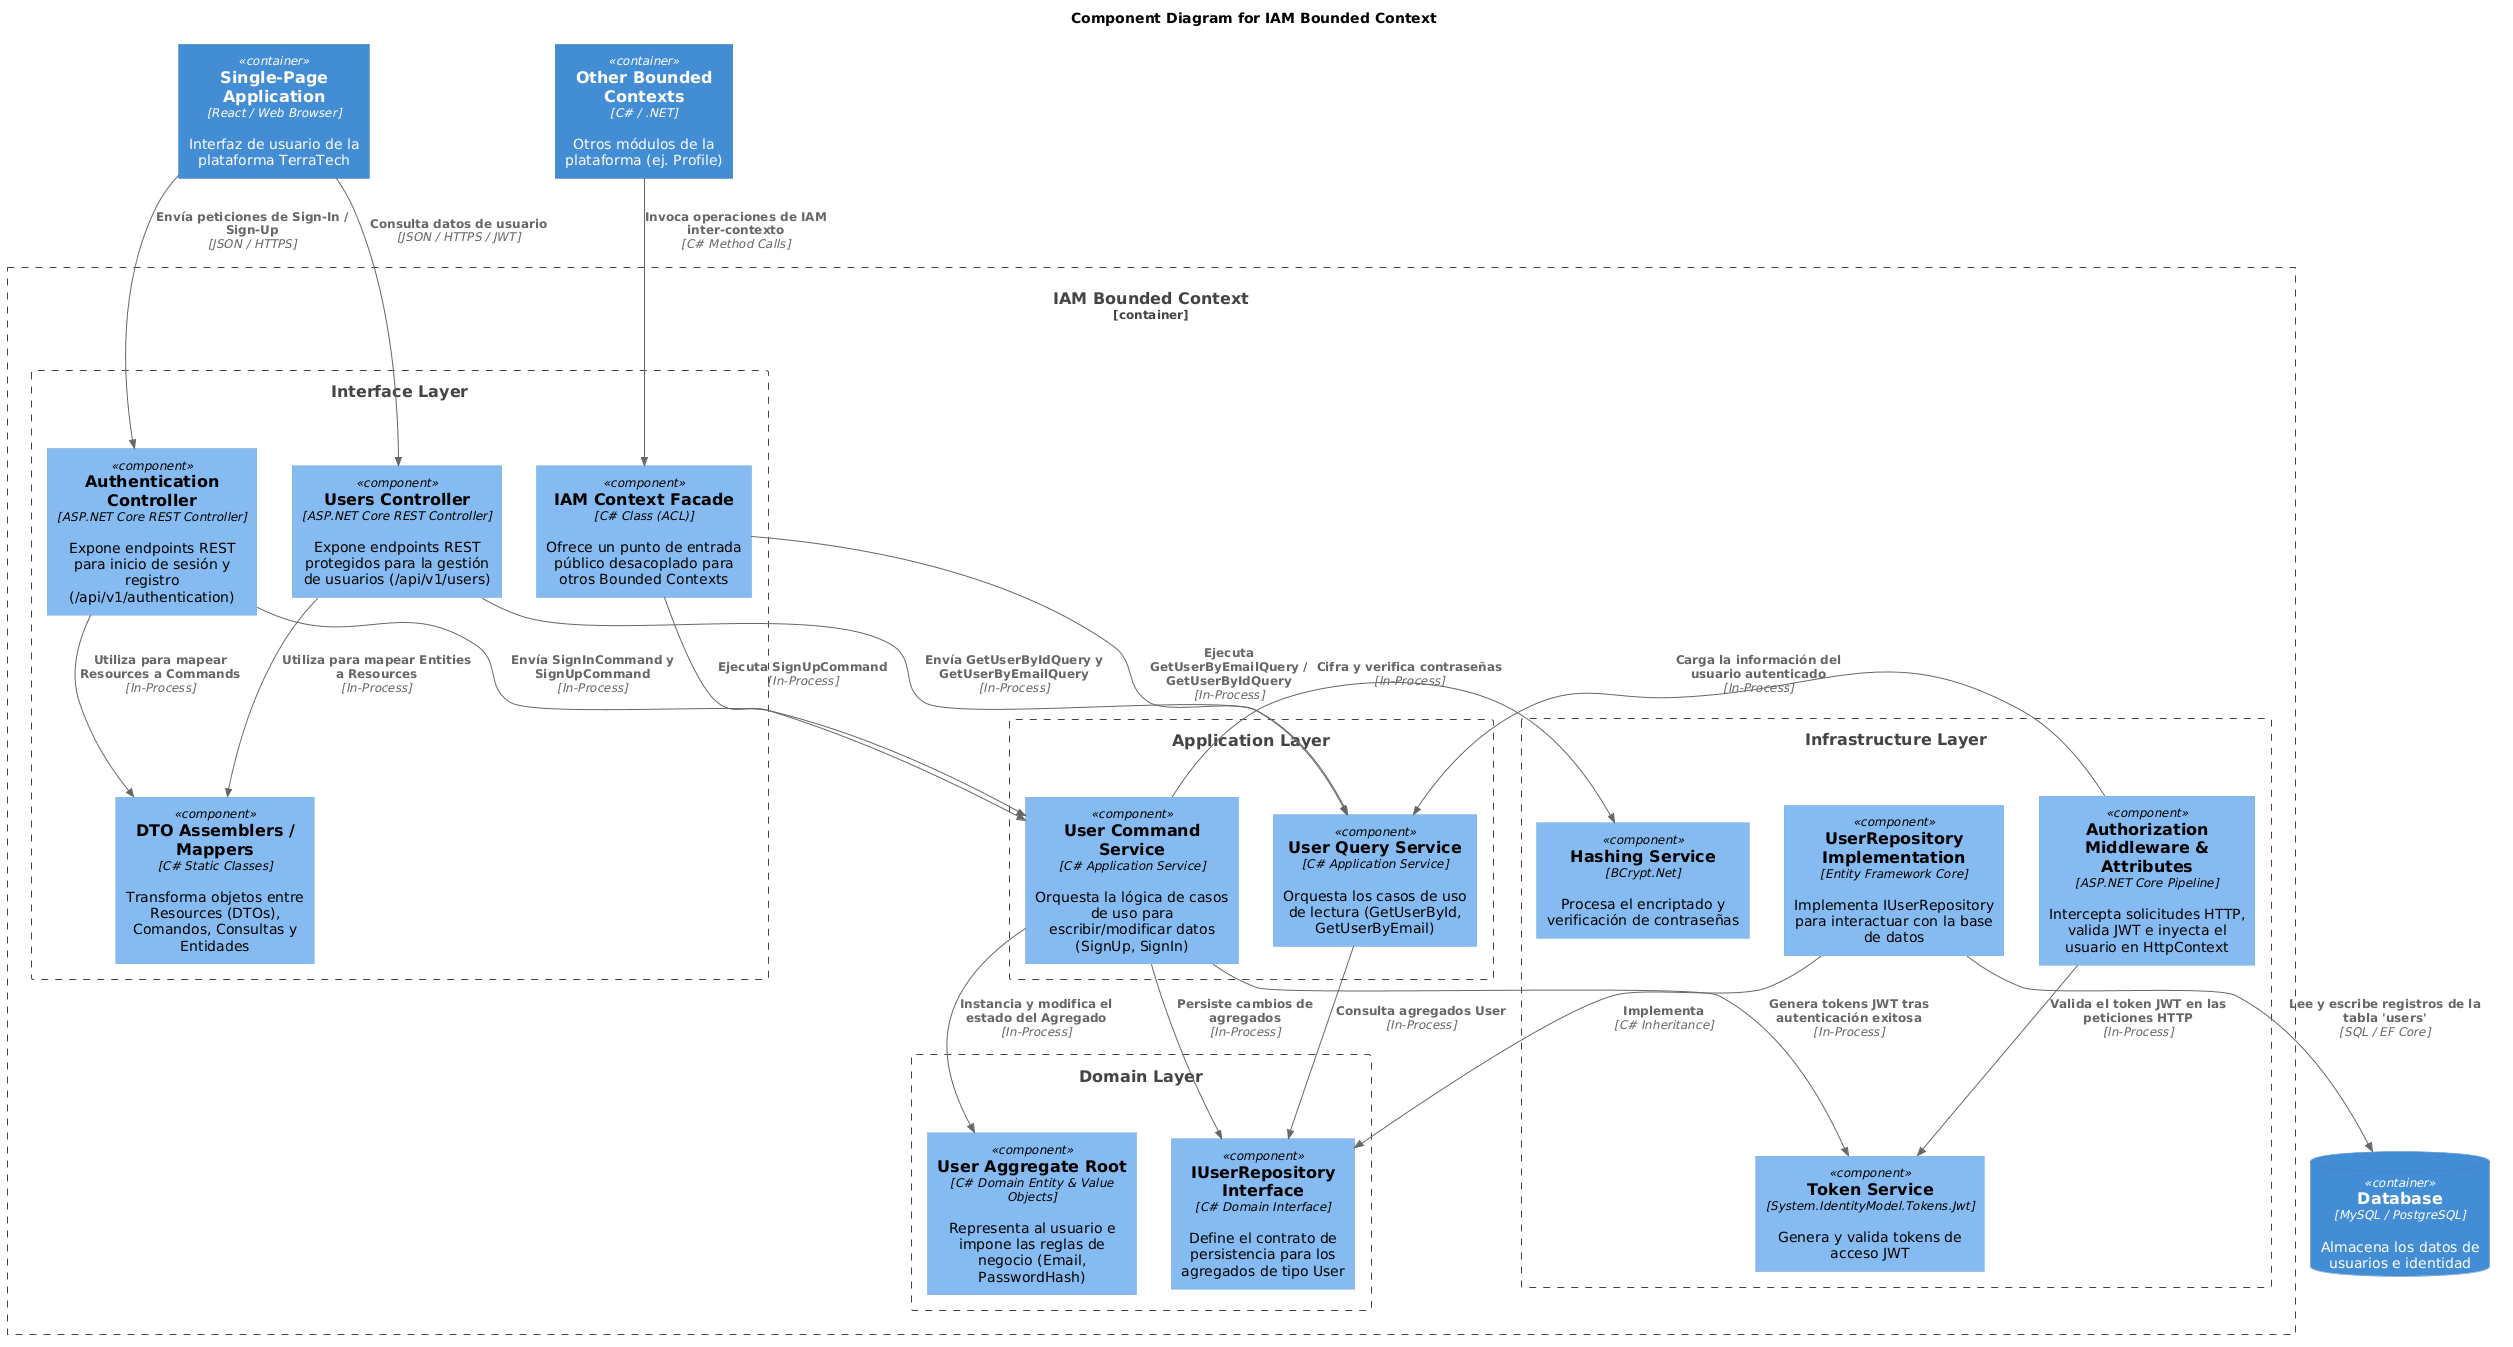

The diagram above was rendered by PlantUML. Its source (embedded in the PNG):
@startuml
!include https://raw.githubusercontent.com/plantuml-stdlib/C4-PlantUML/master/C4_Component.puml

title Component Diagram for IAM Bounded Context

Container(spa, "Single-Page Application", "React / Web Browser", "Interfaz de usuario de la plataforma TerraTech")
Container(external_bc, "Other Bounded Contexts", "C# / .NET", "Otros módulos de la plataforma (ej. Profile)")
ContainerDb(database, "Database", "MySQL / PostgreSQL", "Almacena los datos de usuarios e identidad")

Container_Boundary(iam_bc, "IAM Bounded Context") {
    
    Boundary(interface_layer, "Interface Layer") {
        Component(auth_ctrl, "Authentication Controller", "ASP.NET Core REST Controller", "Expone endpoints REST para inicio de sesión y registro (/api/v1/authentication)")
        Component(users_ctrl, "Users Controller", "ASP.NET Core REST Controller", "Expone endpoints REST protegidos para la gestión de usuarios (/api/v1/users)")
        Component(assemblers, "DTO Assemblers / Mappers", "C# Static Classes", "Transforma objetos entre Resources (DTOs), Comandos, Consultas y Entidades")
        Component(acl_facade, "IAM Context Facade", "C# Class (ACL)", "Ofrece un punto de entrada público desacoplado para otros Bounded Contexts")
    }

    Boundary(application_layer, "Application Layer") {
        Component(cmd_service, "User Command Service", "C# Application Service", "Orquesta la lógica de casos de uso para escribir/modificar datos (SignUp, SignIn)")
        Component(query_service, "User Query Service", "C# Application Service", "Orquesta los casos de uso de lectura (GetUserById, GetUserByEmail)")
    }

    Boundary(domain_layer, "Domain Layer") {
        Component(user_aggregate, "User Aggregate Root", "C# Domain Entity & Value Objects", "Representa al usuario e impone las reglas de negocio (Email, PasswordHash)")
        Component(repo_interface, "IUserRepository Interface", "C# Domain Interface", "Define el contrato de persistencia para los agregados de tipo User")
    }

    Boundary(infrastructure_layer, "Infrastructure Layer") {
        Component(user_repo, "UserRepository Implementation", "Entity Framework Core", "Implementa IUserRepository para interactuar con la base de datos")
        Component(token_service, "Token Service", "System.IdentityModel.Tokens.Jwt", "Genera y valida tokens de acceso JWT")
        Component(hashing_service, "Hashing Service", "BCrypt.Net", "Procesa el encriptado y verificación de contraseñas")
        Component(auth_middleware, "Authorization Middleware & Attributes", "ASP.NET Core Pipeline", "Intercepta solicitudes HTTP, valida JWT e inyecta el usuario en HttpContext")
    }
}

' Interacciones Externas
Rel(spa, auth_ctrl, "Envía peticiones de Sign-In / Sign-Up", "JSON / HTTPS")
Rel(spa, users_ctrl, "Consulta datos de usuario", "JSON / HTTPS / JWT")
Rel(external_bc, acl_facade, "Invoca operaciones de IAM inter-contexto", "C# Method Calls")

' Interacciones Internas de la Capa de Interfaz
Rel(auth_ctrl, assemblers, "Utiliza para mapear Resources a Commands", "In-Process")
Rel(users_ctrl, assemblers, "Utiliza para mapear Entities a Resources", "In-Process")
Rel(auth_ctrl, cmd_service, "Envía SignInCommand y SignUpCommand", "In-Process")
Rel(users_ctrl, query_service, "Envía GetUserByIdQuery y GetUserByEmailQuery", "In-Process")
Rel(acl_facade, cmd_service, "Ejecuta SignUpCommand", "In-Process")
Rel(acl_facade, query_service, "Ejecuta GetUserByEmailQuery / GetUserByIdQuery", "In-Process")

' Interacciones de la Capa de Aplicación
Rel(cmd_service, user_aggregate, "Instancia y modifica el estado del Agregado", "In-Process")
Rel(cmd_service, repo_interface, "Persiste cambios de agregados", "In-Process")
Rel(cmd_service, hashing_service, "Cifra y verifica contraseñas", "In-Process")
Rel(cmd_service, token_service, "Genera tokens JWT tras autenticación exitosa", "In-Process")
Rel(query_service, repo_interface, "Consulta agregados User", "In-Process")

' Interacciones de la Capa de Infraestructura
Rel(auth_middleware, token_service, "Valida el token JWT en las peticiones HTTP", "In-Process")
Rel(auth_middleware, query_service, "Carga la información del usuario autenticado", "In-Process")
Rel(user_repo, repo_interface, "Implementa", "C# Inheritance")
Rel(user_repo, database, "Lee y escribe registros de la tabla 'users'", "SQL / EF Core")
@enduml